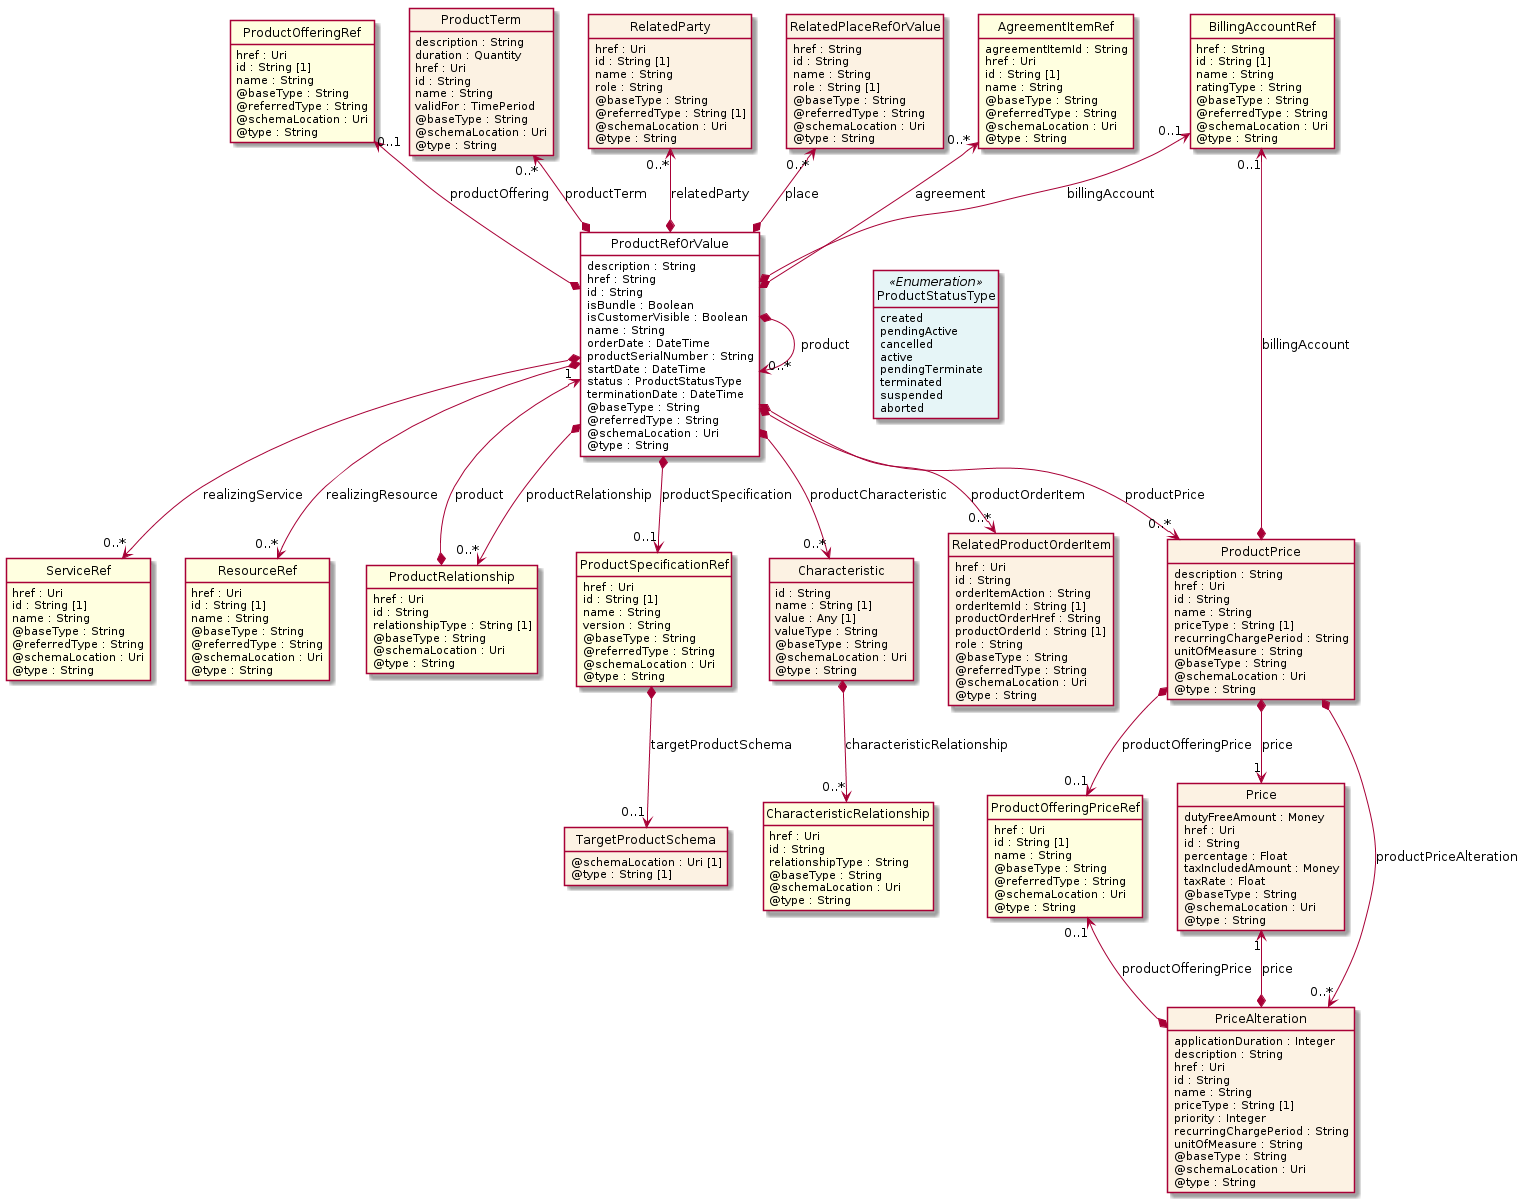

The diagram above was rendered by PlantUML. Its source (embedded in the PNG):
@startuml
hide circle
hide methods
hide stereotype
show <<Enumeration>> stereotype
skinparam class {
   BackgroundColor<<Enumeration>> #E6F5F7
   BackgroundColor<<Ref>> #FFFFE0
   BackgroundColor<<Pivot>> #FFFFFFF
   BackgroundColor<<SimpleType>> #E2F0DA
   BackgroundColor #FCF2E3
}

class ProductRefOrValue <<Pivot>> {
    description : String
    href : String
    id : String
    isBundle : Boolean
    isCustomerVisible : Boolean
    name : String
    orderDate : DateTime
    productSerialNumber : String
    startDate : DateTime
    status : ProductStatusType
    terminationDate : DateTime
    @baseType : String
    @referredType : String
    @schemaLocation : Uri
    @type : String
}

class ProductSpecificationRef  <<Ref>> {
    href : Uri
    id : String [1]
    name : String
    version : String
    @baseType : String
    @referredType : String
    @schemaLocation : Uri
    @type : String
}

class TargetProductSchema  {
    @schemaLocation : Uri [1]
    @type : String [1]
}

class Characteristic  {
    id : String
    name : String [1]
    value : Any [1]
    valueType : String
    @baseType : String
    @schemaLocation : Uri
    @type : String
}

class CharacteristicRelationship  <<Ref>> {
    href : Uri
    id : String
    relationshipType : String
    @baseType : String
    @schemaLocation : Uri
    @type : String
}

class BillingAccountRef  <<Ref>> {
    href : String
    id : String [1]
    name : String
    ratingType : String
    @baseType : String
    @referredType : String
    @schemaLocation : Uri
    @type : String
}

class RelatedProductOrderItem  {
    href : Uri
    id : String
    orderItemAction : String
    orderItemId : String [1]
    productOrderHref : String
    productOrderId : String [1]
    role : String
    @baseType : String
    @referredType : String
    @schemaLocation : Uri
    @type : String
}

class ServiceRef  <<Ref>> {
    href : Uri
    id : String [1]
    name : String
    @baseType : String
    @referredType : String
    @schemaLocation : Uri
    @type : String
}

class ResourceRef  <<Ref>> {
    href : Uri
    id : String [1]
    name : String
    @baseType : String
    @referredType : String
    @schemaLocation : Uri
    @type : String
}

class RelatedPlaceRefOrValue  {
    href : String
    id : String
    name : String
    role : String [1]
    @baseType : String
    @referredType : String
    @schemaLocation : Uri
    @type : String
}

class AgreementItemRef  <<Ref>> {
    agreementItemId : String
    href : Uri
    id : String [1]
    name : String
    @baseType : String
    @referredType : String
    @schemaLocation : Uri
    @type : String
}

class ProductOfferingRef  <<Ref>> {
    href : Uri
    id : String [1]
    name : String
    @baseType : String
    @referredType : String
    @schemaLocation : Uri
    @type : String
}

class ProductTerm  {
    description : String
    duration : Quantity
    href : Uri
    id : String
    name : String
    validFor : TimePeriod
    @baseType : String
    @schemaLocation : Uri
    @type : String
}

class RelatedParty  {
    href : Uri
    id : String [1]
    name : String
    role : String
    @baseType : String
    @referredType : String [1]
    @schemaLocation : Uri
    @type : String
}

class ProductRelationship  <<Ref>> {
    href : Uri
    id : String
    relationshipType : String [1]
    @baseType : String
    @schemaLocation : Uri
    @type : String
}

class ProductPrice  {
    description : String
    href : Uri
    id : String
    name : String
    priceType : String [1]
    recurringChargePeriod : String
    unitOfMeasure : String
    @baseType : String
    @schemaLocation : Uri
    @type : String
}

class ProductOfferingPriceRef  <<Ref>> {
    href : Uri
    id : String [1]
    name : String
    @baseType : String
    @referredType : String
    @schemaLocation : Uri
    @type : String
}

class Price  {
    dutyFreeAmount : Money
    href : Uri
    id : String
    percentage : Float
    taxIncludedAmount : Money
    taxRate : Float
    @baseType : String
    @schemaLocation : Uri
    @type : String
}

class PriceAlteration  {
    applicationDuration : Integer
    description : String
    href : Uri
    id : String
    name : String
    priceType : String [1]
    priority : Integer
    recurringChargePeriod : String
    unitOfMeasure : String
    @baseType : String
    @schemaLocation : Uri
    @type : String
}

class ProductStatusType <<Enumeration>> {
    created
    pendingActive
    cancelled
    active
    pendingTerminate
    terminated
    suspended
    aborted
}

ProductRefOrValue *-right-> "0..*" ProductRefOrValue : product

ProductRefOrValue -right[hidden]-> ProductStatusType

BillingAccountRef "0..1" <--* ProductRefOrValue : billingAccount

ProductRefOrValue *-->  "0..*" ProductRelationship : productRelationship

ProductRefOrValue *-->  "0..*" ProductPrice : productPrice

ProductRefOrValue "1" <--* ProductRelationship : product

BillingAccountRef "0..1" <--* ProductPrice : billingAccount

ProductPrice *-->  "1" Price : price

ProductPrice *-->  "0..1" ProductOfferingPriceRef : productOfferingPrice

ProductPrice *-->  "0..*" PriceAlteration : productPriceAlteration

Price "1" <--* PriceAlteration : price

ProductOfferingPriceRef "0..1" <--* PriceAlteration : productOfferingPrice

RelatedPlaceRefOrValue "0..*" <--* ProductRefOrValue : place

AgreementItemRef "0..*" <--* ProductRefOrValue : agreement

ProductTerm "0..*" <--* ProductRefOrValue : productTerm

RelatedParty "0..*" <--* ProductRefOrValue : relatedParty

ProductOfferingRef "0..1" <--* ProductRefOrValue : productOffering

ProductRefOrValue *-->  "0..*" RelatedProductOrderItem : productOrderItem

ProductRefOrValue *-->  "0..*" ResourceRef : realizingResource

ProductRefOrValue *-->  "0..*" ServiceRef : realizingService

ProductRefOrValue *-->  "0..*" Characteristic : productCharacteristic

ProductRefOrValue *-->  "0..1" ProductSpecificationRef : productSpecification

ProductSpecificationRef *-->  "0..1" TargetProductSchema : targetProductSchema

Characteristic *-->  "0..*" CharacteristicRelationship : characteristicRelationship

@enduml